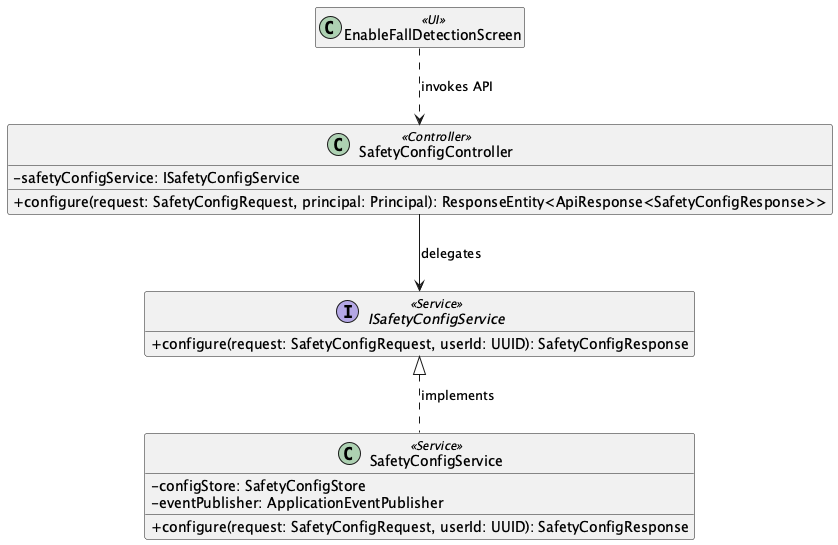

The diagram above was rendered by PlantUML. Its source (embedded in the PNG):
@startuml
skinparam classAttributeIconSize 0
hide empty members

class "EnableFallDetectionScreen" as UIEnableFallDetectionScreen <<UI>>
class "SafetyConfigController" as ControllerSafetyConfigController <<Controller>> {
  - safetyConfigService: ISafetyConfigService
  + configure(request: SafetyConfigRequest, principal: Principal): ResponseEntity<ApiResponse<SafetyConfigResponse>>
}
interface "ISafetyConfigService" as ServiceContractISafetyConfigService <<Service>> {
  + configure(request: SafetyConfigRequest, userId: UUID): SafetyConfigResponse
}
class "SafetyConfigService" as ServiceSafetyConfigService <<Service>> {
  - configStore: SafetyConfigStore
  - eventPublisher: ApplicationEventPublisher
  + configure(request: SafetyConfigRequest, userId: UUID): SafetyConfigResponse
}
ServiceContractISafetyConfigService <|.. ServiceSafetyConfigService : implements
UIEnableFallDetectionScreen ..> ControllerSafetyConfigController : invokes API
ControllerSafetyConfigController --> ServiceContractISafetyConfigService : delegates
@enduml